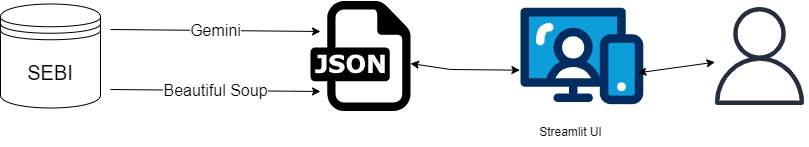

The diagram above was exported from draw.io. Its source (the exported page's mxGraphModel, read from the mxfile embedded in the PNG):
<mxGraphModel dx="1008" dy="672" grid="1" gridSize="10" guides="1" tooltips="1" connect="1" arrows="1" fold="1" page="1" pageScale="1" pageWidth="850" pageHeight="1100" math="0" shadow="0">
  <root>
    <mxCell id="0" />
    <mxCell id="1" parent="0" />
    <mxCell id="QVeuNwQdubqrZRy14KPr-5" value="" style="dashed=0;outlineConnect=0;html=1;align=center;labelPosition=center;verticalLabelPosition=bottom;verticalAlign=top;shape=mxgraph.weblogos.json" vertex="1" parent="1">
      <mxGeometry x="340" y="211.5" width="100" height="110" as="geometry" />
    </mxCell>
    <mxCell id="QVeuNwQdubqrZRy14KPr-7" value="" style="verticalLabelPosition=bottom;aspect=fixed;html=1;shape=mxgraph.salesforce.web;" vertex="1" parent="1">
      <mxGeometry x="550" y="218" width="122.78" height="97" as="geometry" />
    </mxCell>
    <mxCell id="QVeuNwQdubqrZRy14KPr-8" value="Streamlit UI" style="text;html=1;align=center;verticalAlign=middle;resizable=0;points=[];autosize=1;strokeColor=none;fillColor=none;" vertex="1" parent="1">
      <mxGeometry x="555" y="328" width="90" height="30" as="geometry" />
    </mxCell>
    <mxCell id="QVeuNwQdubqrZRy14KPr-10" value="" style="sketch=0;outlineConnect=0;fontColor=#232F3E;gradientColor=none;fillColor=#232F3D;strokeColor=none;dashed=0;verticalLabelPosition=bottom;verticalAlign=top;align=center;html=1;fontSize=12;fontStyle=0;aspect=fixed;pointerEvents=1;shape=mxgraph.aws4.user;" vertex="1" parent="1">
      <mxGeometry x="740" y="217.5" width="98" height="98" as="geometry" />
    </mxCell>
    <mxCell id="QVeuNwQdubqrZRy14KPr-11" value="&lt;font style=&quot;font-size: 20px;&quot;&gt;SEBI&lt;/font&gt;" style="shape=datastore;whiteSpace=wrap;html=1;" vertex="1" parent="1">
      <mxGeometry x="30" y="214.5" width="100" height="104" as="geometry" />
    </mxCell>
    <mxCell id="QVeuNwQdubqrZRy14KPr-12" value="" style="endArrow=classic;html=1;rounded=0;" edge="1" parent="1">
      <mxGeometry relative="1" as="geometry">
        <mxPoint x="140" y="300" as="sourcePoint" />
        <mxPoint x="350" y="302" as="targetPoint" />
      </mxGeometry>
    </mxCell>
    <mxCell id="QVeuNwQdubqrZRy14KPr-13" value="&lt;font style=&quot;font-size: 16px;&quot;&gt;Beautiful Soup&lt;/font&gt;" style="edgeLabel;resizable=0;html=1;;align=center;verticalAlign=middle;fontSize=19;" connectable="0" vertex="1" parent="QVeuNwQdubqrZRy14KPr-12">
      <mxGeometry relative="1" as="geometry" />
    </mxCell>
    <mxCell id="QVeuNwQdubqrZRy14KPr-15" value="G" style="endArrow=classic;html=1;rounded=0;" edge="1" parent="1">
      <mxGeometry relative="1" as="geometry">
        <mxPoint x="140" y="240" as="sourcePoint" />
        <mxPoint x="350" y="242" as="targetPoint" />
      </mxGeometry>
    </mxCell>
    <mxCell id="QVeuNwQdubqrZRy14KPr-16" value="&lt;font style=&quot;font-size: 16px;&quot;&gt;Gemini&lt;/font&gt;" style="edgeLabel;resizable=0;html=1;;align=center;verticalAlign=middle;fontSize=19;container=1;" connectable="0" vertex="1" parent="QVeuNwQdubqrZRy14KPr-15">
      <mxGeometry relative="1" as="geometry" />
    </mxCell>
    <mxCell id="QVeuNwQdubqrZRy14KPr-19" value="" style="endArrow=classic;startArrow=classic;html=1;rounded=0;entryX=-0.005;entryY=0.647;entryDx=0;entryDy=0;entryPerimeter=0;" edge="1" parent="1" source="QVeuNwQdubqrZRy14KPr-5" target="QVeuNwQdubqrZRy14KPr-7">
      <mxGeometry width="50" height="50" relative="1" as="geometry">
        <mxPoint x="400" y="360" as="sourcePoint" />
        <mxPoint x="450" y="310" as="targetPoint" />
        <Array as="points">
          <mxPoint x="480" y="280" />
        </Array>
      </mxGeometry>
    </mxCell>
    <mxCell id="QVeuNwQdubqrZRy14KPr-20" value="" style="endArrow=classic;startArrow=classic;html=1;rounded=0;exitX=0.956;exitY=0.675;exitDx=0;exitDy=0;exitPerimeter=0;" edge="1" parent="1" source="QVeuNwQdubqrZRy14KPr-7" target="QVeuNwQdubqrZRy14KPr-10">
      <mxGeometry width="50" height="50" relative="1" as="geometry">
        <mxPoint x="400" y="360" as="sourcePoint" />
        <mxPoint x="720" y="280" as="targetPoint" />
      </mxGeometry>
    </mxCell>
  </root>
</mxGraphModel>